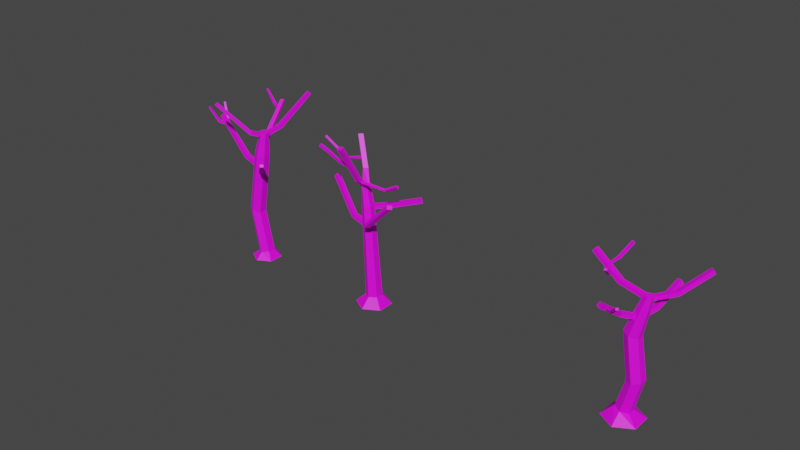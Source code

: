# Source: tree_set.blend  (saved by Blender 3.4.6; exported with 4.5.12 LTS)
import bpy
from mathutils import Matrix  # noqa: F401  (used for matrix-valued properties, if any)

bpy.ops.wm.read_factory_settings(use_empty=True)
scene = bpy.context.scene
scene.name = 'Scene'

# ---- collections
col_collection = bpy.data.collections.new('Collection'); scene.collection.children.link(col_collection)

# ---- images (referenced by path relative to the original .blend; pixels are not part of the script)
import os
ASSET_DIR = os.environ.get("B2B_ASSET_DIR", "")  # directory of the original .blend (textures are referenced by path, not embedded)
HERE = os.path.dirname(os.path.abspath(__file__))  # packed textures are extracted next to this script under _unpacked/

def load_image(name, relpath, width, height, colorspace="sRGB"):
    """Load a texture the original file referenced (path relative to the .blend, or extracted next to this script)."""
    p = next((c for c in (os.path.join(HERE, relpath), os.path.join(ASSET_DIR, relpath)) if relpath and os.path.exists(c)), "")
    if p:
        img = bpy.data.images.load(p, check_existing=True)
        img.name = name
    else:  # same state as the original file: an image datablock whose file is absent (Cycles renders it pink)
        img = bpy.data.images.new(name, width, height)
        img.source = "FILE"
        img.filepath = "//" + (relpath or name)
    img.colorspace_settings.name = colorspace
    return img
img_dead_trees_png = load_image('dead_trees.png', 'Textures/the grey downfall/dead_trees.png', 1024, 1024, 'sRGB')

# ---- materials (node trees are filled in below, after node groups)
mat_dead_trees = bpy.data.materials.new('dead_trees')
mat_dead_trees.use_transparent_shadow = False

# ---- material node trees
mat_dead_trees.use_nodes = True; mat_dead_trees.node_tree.nodes.clear()
_N = mat_dead_trees.node_tree.nodes; _L = mat_dead_trees.node_tree.links
n0 = _N.new('ShaderNodeBsdfPrincipled'); n0.name = 'Principled BSDF'; n0.location = (10, 300)
n0.distribution = 'GGX'
n0.subsurface_method = 'RANDOM_WALK_SKIN'
n0.inputs[3].default_value = 1.45
n0.inputs[27].default_value = (0.0, 0.0, 0.0, 1.0)
n0.inputs[28].default_value = 1.0
n1 = _N.new('ShaderNodeOutputMaterial'); n1.name = 'Material Output'; n1.location = (300, 300)
n2 = _N.new('ShaderNodeTexImage'); n2.name = 'Image Texture'; n2.location = (-280, 280)
n2.image = img_dead_trees_png
_L.new(n0.outputs[0], n1.inputs[0])
_L.new(n2.outputs[0], n0.inputs[0])
n1.is_active_output = True

# ---- world
world_world = bpy.data.worlds.new('World'); scene.world = world_world
world_world.use_nodes = True; world_world.node_tree.nodes.clear()
_N = world_world.node_tree.nodes; _L = world_world.node_tree.links
n0 = _N.new('ShaderNodeOutputWorld'); n0.name = 'World Output'; n0.location = (300, 300)
n1 = _N.new('ShaderNodeBackground'); n1.name = 'Background'; n1.location = (10, 300)
n1.inputs[0].default_value = (0.05088, 0.05088, 0.05088, 1.0)
_L.new(n1.outputs[0], n0.inputs[0])
n0.is_active_output = True
world_world.color = (0.05088, 0.05088, 0.05088)
world_world.use_sun_shadow = False
world_world.sun_shadow_jitter_overblur = 0.0

# ---- meshes
me_cube_001 = bpy.data.meshes.new('Cube.001')
me_cube_001.from_pydata([(-1.097, -1.0, -0.9147), (-0.9028, -1.0, 0.9147), (-1.097, 1.0, -0.9147), (-0.9028, 1.0, 0.9147), (1.0, -1.0, -1.0), (1.0, -1.0, 1.0), (1.0, 1.0, -1.0), (1.0, 1.0, 1.0), (-5.871, 3.489, 7.855), (-5.677, 3.489, 9.684), (-5.871, 5.489, 7.855), (-5.677, 5.489, 9.684), (0.9497, 1.216, 8.941), (0.7759, 1.169, 10.81), (0.5618, 2.641, 8.37), (0.3879, 2.594, 10.23), (2.296, 6.12, 11.32), (2.072, 5.878, 13.06), (1.895, 7.492, 10.71), (1.671, 7.25, 12.45), (5.185, 11.29, 20.3), (4.961, 11.05, 22.04), (4.784, 12.66, 19.69), (4.56, 12.42, 21.44), (1.057, -1.468, 4.077), (0.8991, -1.485, 5.966), (1.521, -0.378, 4.76), (1.363, -0.3947, 6.649), (2.181, -7.757, 6.014), (1.872, -6.794, 6.998), (2.618, -6.502, 6.564), (2.309, -5.539, 7.548), (4.925, -11.81, 28.36), (4.616, -10.84, 29.34), (5.362, -10.55, 28.91), (5.053, -9.588, 29.89), (-2.485, 4.194, 21.68), (-2.36, 3.334, 23.31), (-2.098, 5.613, 22.29), (-1.973, 4.754, 23.91), (-0.7598, -0.4814, 16.72), (-0.7571, -1.555, 18.56), (-0.2656, 0.7952, 17.15), (-0.2246, 0.6283, 19.0), (-0.4932, -5.641, 24.82), (-0.683, -4.278, 25.6), (-1.005, -6.051, 23.74), (-1.195, -4.688, 24.52), (-0.1092, 0.09174, 18.08), (-0.2306, 0.9065, 19.33), (-0.8045, -0.04492, 17.19), (-0.8088, 0.6744, 18.48), (-5.202, 8.016, 32.74), (-5.077, 7.157, 34.36), (-4.815, 9.435, 33.34), (-4.69, 8.576, 34.96), (-2.097, -15.46, 43.49), (-2.286, -14.1, 44.27), (-2.609, -15.87, 42.41), (-2.798, -14.51, 43.19), (-0.7463, -4.824, 23.42), (-0.8246, -4.186, 24.3), (-0.6701, -3.885, 22.53), (-0.7483, -3.247, 23.41), (0.3999, -4.798, 25.15), (0.3216, -4.16, 26.04), (0.4761, -3.858, 24.26), (0.3978, -3.22, 25.14), (2.746, -4.743, 28.7), (2.576, -4.105, 29.32), (2.916, -3.804, 28.07), (2.746, -3.166, 28.68), (3.957, -4.703, 34.43), (3.786, -4.065, 35.05), (4.127, -3.764, 33.8), (3.957, -3.126, 34.41), (-2.984, 5.544, 25.9), (-3.286, 5.498, 26.95), (-3.181, 5.287, 25.7), (-3.158, 5.489, 26.8), (-5.052, 4.89, 21.39), (-5.024, 4.442, 22.04), (-5.077, 4.231, 20.73), (-5.05, 3.784, 21.38), (-6.32, 4.862, 22.29), (-6.293, 4.414, 22.94), (-6.346, 4.203, 21.63), (-6.318, 3.756, 22.28), (-8.715, 4.809, 23.98), (-8.688, 4.362, 24.63), (-8.741, 4.15, 23.32), (-8.713, 3.703, 23.97), (-6.406, -9.288, 30.68), (-6.353, -9.309, 31.71), (-6.478, -8.257, 30.77), (-6.424, -8.277, 31.81), (-5.365, -8.395, 29.8), (-5.372, -8.465, 30.86), (-5.437, -7.363, 29.89), (-5.444, -7.433, 30.95), (-3.118, -9.219, 30.01), (-3.203, -9.347, 31.0), (-3.19, -8.187, 30.1), (-3.275, -8.316, 31.09), (-1.535, -10.22, 32.15), (-1.62, -10.35, 33.14), (-1.607, -9.191, 32.24), (-1.692, -9.319, 33.23), (5.256, 7.357, -37.61), (4.891, 3.409, -33.35), (7.017, 3.679, -35.01), (5.688, 1.711, -31.93), (7.017, -3.679, -35.01), (5.69, -1.698, -31.93), (5.256, -7.357, -37.61), (4.894, -3.409, -33.34), (3.495, -3.679, -40.21), (4.097, -1.711, -34.76), (3.495, 3.679, -40.21), (4.096, 1.698, -34.77), (-0.7822, 2.101, 20.66), (-0.2604, 1.069, 19.8), (-0.2596, -0.9793, 19.8), (-0.7204, -2.399, 19.97), (-1.136, -0.9413, 19.38), (-1.001, 1.061, 18.0), (0.9825, -1.228, 11.41), (0.3925, -2.497, 10.36), (-0.2001, 1.292, 9.299), (0.3899, 2.561, 10.35), (-0.1988, -1.238, 9.304), (0.9812, 1.302, 11.4)], [], [(1, 3, 11, 9), (2, 3, 7, 6), (6, 7, 5, 4), (4, 5, 1, 0), (2, 6, 4, 0), (7, 3, 1, 5), (8, 9, 11, 10), (2, 0, 8, 10), (3, 2, 10, 11), (0, 1, 9, 8), (12, 13, 15, 14), (14, 15, 19, 18), (19, 17, 21, 23), (16, 17, 13, 12), (14, 18, 16, 12), (19, 15, 13, 17), (22, 23, 21, 20), (18, 19, 23, 22), (17, 16, 20, 21), (16, 18, 22, 20), (24, 25, 27, 26), (26, 27, 31, 30), (31, 29, 33, 35), (28, 29, 25, 24), (26, 30, 28, 24), (31, 27, 25, 29), (34, 35, 33, 32), (30, 31, 35, 34), (29, 28, 32, 33), (28, 30, 34, 32), (37, 39, 55, 53), (38, 39, 43, 42), (42, 43, 41, 40), (40, 41, 37, 36), (38, 42, 40, 36), (43, 39, 37, 41), (47, 46, 58, 59), (46, 47, 51, 50), (50, 51, 49, 48), (48, 49, 45, 44), (46, 50, 48, 44), (51, 47, 45, 49), (52, 53, 55, 54), (38, 36, 52, 54), (39, 38, 54, 55), (36, 37, 53, 52), (56, 57, 59, 58), (44, 45, 57, 56), (45, 47, 59, 57), (46, 44, 56, 58), (60, 61, 63, 62), (62, 63, 67, 66), (67, 65, 69, 71), (64, 65, 61, 60), (62, 66, 64, 60), (67, 63, 61, 65), (71, 69, 73, 75), (66, 67, 71, 70), (65, 64, 68, 69), (64, 66, 70, 68), (74, 75, 73, 72), (70, 71, 75, 74), (69, 68, 72, 73), (68, 70, 74, 72), (79, 77, 81, 83), (83, 81, 85, 87), (78, 79, 83, 82), (77, 76, 80, 81), (76, 78, 82, 80), (86, 87, 91, 90), (82, 83, 87, 86), (81, 80, 84, 85), (80, 82, 86, 84), (90, 91, 89, 88), (85, 84, 88, 89), (84, 86, 90, 88), (87, 85, 89, 91), (92, 93, 95, 94), (94, 95, 99, 98), (99, 97, 101, 103), (96, 97, 93, 92), (94, 98, 96, 92), (99, 95, 93, 97), (102, 103, 107, 106), (98, 99, 103, 102), (97, 96, 100, 101), (96, 98, 102, 100), (106, 107, 105, 104), (101, 100, 104, 105), (100, 102, 106, 104), (103, 101, 105, 107), (108, 109, 111, 110), (110, 111, 113, 112), (112, 113, 115, 114), (114, 115, 117, 116), (127, 126, 122, 123), (116, 117, 119, 118), (118, 119, 109, 108), (108, 110, 112, 114, 116, 118), (121, 120, 125, 124, 123, 122), (129, 128, 125, 120), (130, 127, 123, 124), (126, 131, 121, 122), (128, 130, 124, 125), (131, 129, 120, 121), (111, 109, 129, 131), (119, 117, 130, 128), (113, 111, 131, 126), (117, 115, 127, 130), (109, 119, 128, 129), (115, 113, 126, 127)])
_uv = me_cube_001.uv_layers.new(name='UVMap')
_uv.uv.foreach_set('vector', [0.7219, 0.1281, 0.9352, 0.172, 1.4, 1.0, 1.753, 0.9175, 0.08346, 0.08346, 0.1667, 0.08346, 0.1667, 0.1667, 0.08346, 0.1667, 0.08346, 0.1667, 0.1667, 0.1667, 0.1667, 0.2499, 0.08346, 0.2499, 0.08346, 0.2499, 0.1667, 0.2499, 0.1667, 0.3331, 0.08346, 0.3331, 0.0002552, 0.1667, 0.08346, 0.1667, 0.08346, 0.2499, 0.0002552, 0.2499, 0.1667, 0.1667, 0.2499, 0.1667, 0.2499, 0.2499, 0.1667, 0.2499, 1.54, 0.8367, 1.753, 0.9175, 1.4, 1.0, -0.4263, 0.8985, -0.6198, 0.01071, 1.753, 3.568e-05, 1.54, 0.8367, -0.4263, 0.8985, 0.9352, 0.172, -0.6198, 0.01071, -0.4263, 0.8985, 1.4, 1.0, 1.753, 3.568e-05, 0.7219, 0.1281, 1.753, 0.9175, 1.54, 0.8367, 0.3336, 0.0002552, 0.4168, 0.0002552, 0.4168, 0.08346, 0.3336, 0.08346, 0.3336, 0.08346, 0.4168, 0.08346, 0.4168, 0.1667, 0.3336, 0.1667, 0.4572, 0.8499, 0.5364, 0.8399, 0.579, 3.141e-05, 0.3161, 0.04164, 0.3336, 0.2499, 0.4168, 0.2499, 0.4168, 0.3331, 0.3336, 0.3331, 0.2504, 0.1667, 0.3336, 0.1667, 0.3336, 0.2499, 0.2504, 0.2499, 0.4168, 0.1667, 0.5, 0.1667, 0.5, 0.2499, 0.4168, 0.2499, 0.2779, 0.1187, 0.3161, 0.04164, 0.579, 3.141e-05, 0.7402, 0.09758, 0.3426, 1.0, 0.4572, 0.8499, 0.3161, 0.04164, 0.2779, 0.1187, 0.5364, 0.8399, 0.7402, 0.9606, 0.7402, 0.09758, 0.579, 3.141e-05, 0.7402, 0.9606, 0.3426, 1.0, 0.2779, 0.1187, 0.7402, 0.09758, 0.08346, 0.3336, 0.1667, 0.3336, 0.1667, 0.4168, 0.08346, 0.4168, 0.08346, 0.4168, 0.1667, 0.4168, 0.1667, 0.5, 0.08346, 0.5, 0.8595, 0.9418, 0.6499, 0.9597, 0.9627, 0.02584, 0.6193, 1.692e-05, 0.08346, 0.5832, 0.1667, 0.5832, 0.1667, 0.6664, 0.08346, 0.6664, 0.0002552, 0.5, 0.08346, 0.5, 0.08346, 0.5832, 0.0002552, 0.5832, 0.1667, 0.5, 0.2499, 0.5, 0.2499, 0.5832, 0.1667, 0.5832, -0.1228, 0.03171, 0.6193, 1.692e-05, 0.9627, 0.02584, 0.9256, 0.0525, 0.3146, 0.976, 0.8595, 0.9418, 0.6193, 1.692e-05, -0.1228, 0.03171, 0.6499, 0.9597, 0.9627, 1.0, 0.9256, 0.0525, 0.9627, 0.02584, 0.9627, 1.0, 0.3146, 0.976, -0.1228, 0.03171, 0.9256, 0.0525, 0.8819, 0.1195, 0.5126, 0.1931, 0.3702, 1.0, 0.8819, 0.9407, 0.3336, 0.4168, 0.4168, 0.4168, 0.4168, 0.5, 0.3336, 0.5, 0.3336, 0.5, 0.4168, 0.5, 0.4168, 0.5832, 0.3336, 0.5832, 0.3336, 0.5832, 0.4168, 0.5832, 0.4168, 0.6664, 0.3336, 0.6664, 0.2504, 0.5, 0.3336, 0.5, 0.3336, 0.5832, 0.2504, 0.5832, 0.4168, 0.5, 0.5, 0.5, 0.5, 0.5832, 0.4168, 0.5832, 1.341, 0.9856, -0.05932, 1.0, -0.2972, 0.04124, 1.341, 0.02875, 0.5837, 0.08346, 0.6669, 0.08346, 0.6669, 0.1667, 0.5837, 0.1667, 0.5837, 0.1667, 0.6669, 0.1667, 0.6669, 0.2499, 0.5837, 0.2499, 0.5837, 0.2499, 0.6669, 0.2499, 0.6669, 0.3331, 0.5837, 0.3331, 0.5005, 0.1667, 0.5837, 0.1667, 0.5837, 0.2499, 0.5005, 0.2499, 0.6669, 0.1667, 0.7501, 0.1667, 0.7501, 0.2499, 0.6669, 0.2499, 0.4684, 0.8747, 0.8819, 0.9407, 0.3702, 1.0, 0.07026, 0.9208, 0.4048, 0.09958, 0.6042, 3.137e-05, 0.4684, 0.8747, 0.07026, 0.9208, 0.5126, 0.1931, 0.4048, 0.09958, 0.07026, 0.9208, 0.3702, 1.0, 0.6042, 3.137e-05, 0.8819, 0.1195, 0.8819, 0.9407, 0.4684, 0.8747, 0.3923, 0.01829, 0.2613, 2.196e-05, 1.341, 0.02875, -0.2972, 0.04124, 1.021, 0.9557, 0.1053, 0.9489, 0.2613, 2.196e-05, 0.3923, 0.01829, 0.1053, 0.9489, 1.341, 0.9856, 1.341, 0.02875, 0.2613, 2.196e-05, -0.05932, 1.0, 1.021, 0.9557, 0.3923, 0.01829, -0.2972, 0.04124, 0.5837, 0.3336, 0.6669, 0.3336, 0.6669, 0.4168, 0.5837, 0.4168, 0.5837, 0.4168, 0.6669, 0.4168, 0.6669, 0.5, 0.5837, 0.5, 0.8634, 0.5892, 0.1177, 0.6083, 0.4659, 0.5704, 0.6355, 0.5689, 0.5837, 0.5832, 0.6669, 0.5832, 0.6669, 0.6664, 0.5837, 0.6664, 0.5005, 0.5, 0.5837, 0.5, 0.5837, 0.5832, 0.5005, 0.5832, 0.6669, 0.5, 0.7501, 0.5, 0.7501, 0.5832, 0.6669, 0.5832, 0.2572, 0.8634, 0.1888, 0.7689, 0.2856, 3.307e-05, 0.14, 0.08492, 1.004, 0.3961, 0.8634, 0.5892, 0.6355, 0.5689, 0.5261, 0.4766, 0.1177, 0.6083, 0.08661, 0.3699, 0.3789, 0.5443, 0.4659, 0.5704, 0.08661, 0.3699, 1.004, 0.3961, 0.5261, 0.4766, 0.3789, 0.5443, 0.257, 0.1352, 0.14, 0.08492, 0.2856, 3.307e-05, 0.8786, 0.07115, 0.1781, 1.0, 0.2572, 0.8634, 0.14, 0.08492, 0.257, 0.1352, 0.1888, 0.7689, 0.8786, 0.8649, 0.8786, 0.07115, 0.2856, 3.307e-05, 0.8786, 0.8649, 0.1781, 1.0, 0.257, 0.1352, 0.8786, 0.07115, 0.7536, 0.4802, 0.7553, 0.4818, 0.755, 0.4524, 0.7553, 0.4503, 0.9879, 0.02178, 0.9999, 0.4235, 0.6481, 0.2247, 0.68, 0.1446, 0.7528, 0.4744, 0.7536, 0.4802, 0.7553, 0.4503, 0.7544, 0.4486, 0.7553, 0.4818, 0.7501, 0.4762, 0.7534, 0.4509, 0.755, 0.4524, 0.7501, 0.4762, 0.7528, 0.4744, 0.7544, 0.4486, 0.7534, 0.4509, 0.1684, 0.9999, -0.003354, 0.7671, 0.5299, 0.1437, 0.5515, 0.2199, 0.05212, 6.508e-05, 0.9879, 0.02178, 0.68, 0.1446, 0.3958, 0.1715, 0.9999, 0.4235, 6.518e-05, 0.4235, 0.3885, 0.2324, 0.6481, 0.2247, 6.518e-05, 0.4235, 0.05212, 6.508e-05, 0.3958, 0.1715, 0.3885, 0.2324, 0.5515, 0.2199, 0.5299, 0.1437, 0.7048, 5.226e-05, 0.9234, 0.1337, 0.3359, 0.6433, 0.9234, 0.7771, 0.9234, 0.1337, 0.7048, 5.226e-05, 0.9234, 0.7771, 0.1684, 0.9999, 0.5515, 0.2199, 0.9234, 0.1337, -0.003354, 0.7671, 0.3359, 0.6433, 0.7048, 5.226e-05, 0.5299, 0.1437, 0.5, 0.9999, 0.25, 0.9999, 0.25, 0.75, 0.5, 0.75, 0.5, 0.75, 0.25, 0.75, 0.25, 0.5, 0.5, 0.5, 0.25, 0.5, 0.25, 0.25, 0.25, 0.25, 0.25, 0.5, 0.5, 0.25, 0.25, 0.25, 0.25, 9.918e-05, 0.5, 9.918e-05, 0.75, 0.5, 0.5, 0.5, 0.5, 0.25, 0.75, 0.25, 0.25, 0.5, 9.929e-05, 0.5, 9.933e-05, 0.25, 0.25, 0.25, 0.5, 0.5, 0.25, 0.5, 0.25, 0.5, 0.5, 0.5, 0.5, 0.5, 0.25, 0.5, 0.25, 0.5, 0.5, 0.5, 0.25, 0.25, 0.5, 0.25, 0.5, 0.25, 0.25, 0.25, 0.5, 0.25, 0.5, 0.5, 0.5, 0.5, 0.5, 0.25, 0.5, 0.5, 0.25, 0.5, 0.25, 0.25, 0.5, 0.25, 0.25, 0.25, 0.5, 0.25, 0.5, 0.25, 0.25, 0.25, 0.5, 0.25, 0.5, 0.5, 0.5, 0.5, 0.5, 0.25, 0.25, 0.5, 0.25, 0.25, 0.25, 0.25, 0.25, 0.5, 0.2504, 0.6669, 0.7146, 0.6669, 0.7146, 0.6868, 0.2504, 0.6868, 0.2504, 0.6868, 0.7146, 0.6868, 0.7146, 0.7067, 0.2504, 0.7067, 0.2504, 0.7067, 0.7146, 0.7067, 0.7146, 0.7266, 0.2504, 0.7266, 0.2504, 0.7266, 0.7146, 0.7266, 0.7146, 0.7465, 0.2504, 0.7465, 0.5018, 0.09656, 0.6461, 0.08339, 0.5016, 0.02568, 0.4921, 0.02492, 0.2504, 0.7465, 0.7146, 0.7465, 0.7146, 0.7663, 0.2504, 0.7663, 0.2504, 0.7663, 0.7146, 0.7663, 0.7146, 0.7862, 0.2504, 0.7862, 0.7843, 0.8267, 0.8535, 0.7867, 0.8535, 0.7069, 0.7843, 0.6669, 0.7151, 0.7069, 0.7151, 0.7867, 0.4663, 0.01974, 0.5299, 2.521e-05, 0.6039, 0.03063, 0.4754, 0.02646, 0.4921, 0.02492, 0.5016, 0.02568, 0.6022, 0.09791, 0.6994, 0.1112, 0.6039, 0.03063, 0.5299, 2.521e-05, 0.3862, 0.1105, 0.5018, 0.09656, 0.4921, 0.02492, 0.4754, 0.02646, 0.6461, 0.08339, 0.4356, 0.0838, 0.4663, 0.01974, 0.5016, 0.02568, 0.6994, 0.1112, 0.3862, 0.1105, 0.4754, 0.02646, 0.6039, 0.03063, 0.4356, 0.0838, 0.6022, 0.09791, 0.5299, 2.521e-05, 0.4663, 0.01974, 0.2207, 0.9304, 0.5086, 0.9638, 0.6022, 0.09791, 0.4356, 0.0838, 0.6994, 1.0, 0.1104, 0.9897, 0.3862, 0.1105, 0.6994, 0.1112, 0.6394, 0.9287, 0.2207, 0.9304, 0.4356, 0.0838, 0.6461, 0.08339, 0.1104, 0.9897, 0.3361, 0.9577, 0.5018, 0.09656, 0.3862, 0.1105, 0.5086, 0.9638, 0.6994, 1.0, 0.6994, 0.1112, 0.6022, 0.09791, 0.3361, 0.9577, 0.6394, 0.9287, 0.6461, 0.08339, 0.5018, 0.09656])
me_cube_001.materials.append(mat_dead_trees)
me_cube_001.update()
me_cube_007 = bpy.data.meshes.new('Cube.007')
me_cube_007.from_pydata([(0.6262, 7.794, 31.85), (0.3986, 6.66, 32.94), (1.143, 7.083, 32.61), (0.9153, 5.948, 33.71), (0.2062, 1.477, 28.0), (0.000758, 0.9651, 29.7), (0.7229, 0.7657, 28.76), (0.5175, 0.2534, 30.46), (1.398, 17.84, 50.7), (1.215, 16.93, 51.58), (1.813, 17.27, 51.31), (1.63, 16.35, 52.19), (-0.2183, -6.406, 30.12), (-0.207, -5.271, 31.56), (-0.735, -5.694, 29.36), (-0.7237, -4.56, 30.8), (0.6918, -0.08889, 28.23), (0.5942, 0.4234, 30.08), (0.1751, 0.6229, 27.47), (0.07747, 1.135, 29.32), (-3.674, -16.45, 42.74), (-3.665, -15.54, 43.9), (-4.089, -15.88, 42.12), (-4.08, -14.97, 43.28), (5.245, 6.355, -37.48), (4.98, 3.409, -34.37), (6.766, 3.177, -35.24), (5.719, 1.705, -32.5), (6.766, -3.177, -35.24), (5.719, -1.705, -32.5), (5.245, -6.355, -37.48), (4.98, -3.409, -34.37), (3.724, -3.177, -39.72), (4.24, -1.705, -36.24), (3.724, 3.177, -39.72), (4.24, 1.705, -36.24), (2.071, 3.409, -14.52), (2.918, 1.705, -13.76), (2.918, -1.705, -13.76), (2.071, -3.409, -14.52), (1.225, -1.705, -15.28), (1.225, 1.705, -15.28), (0.729, 3.136, 17.95), (1.517, 1.568, 18.44), (1.517, -1.568, 18.44), (0.729, -3.136, 17.95), (-0.05868, -1.568, 17.45), (-0.05868, 1.568, 17.45), (0.2679, 1.914, 30.57), (0.7487, 0.9572, 30.87), (0.7487, -0.9572, 30.87), (0.2679, -1.914, 30.57), (-0.2129, -0.9572, 30.26), (-0.2129, 0.9572, 30.26), (-1.615, -1.0, 9.301), (-1.387, -1.0, 11.06), (-1.615, 1.0, 9.301), (-1.387, 1.0, 11.06), (0.4992, -1.0, 9.183), (0.4992, -1.0, 11.18), (0.4992, 1.0, 9.183), (0.4992, 1.0, 11.18), (-6.867, -0.8033, 21.24), (-6.684, -0.8033, 22.65), (-6.867, 0.8033, 21.24), (-6.684, 0.8033, 22.65), (1.265, -1.914, 9.375), (1.029, -1.645, 11.09), (1.643, -0.456, 9.932), (1.408, -0.1864, 11.65), (2.469, -6.634, 13.46), (2.166, -5.989, 14.8), (2.854, -5.171, 13.91), (2.551, -4.526, 15.26), (4.361, -14.86, 27.13), (4.148, -14.41, 28.08), (4.631, -13.83, 27.45), (4.419, -13.38, 28.4), (-0.7992, 5.407, 20.05), (-0.7785, 4.286, 21.51), (-0.2886, 6.174, 20.81), (-0.268, 5.053, 22.26), (0.163, -0.8353, 18.24), (0.06966, -1.341, 20.1), (0.6736, -0.0677, 18.99), (0.5802, -0.5739, 20.85), (-2.514, 17.96, 35.24), (-2.497, 17.06, 36.41), (-2.104, 18.57, 35.84), (-2.087, 17.67, 37.01), (-1.923, 15.49, 32.28), (-1.952, 15.41, 33.34), (-2.03, 14.49, 32.12), (-2.059, 14.41, 33.18), (-2.964, 16.83, 31.98), (-2.918, 16.63, 33.01), (-3.065, 15.83, 31.77), (-3.019, 15.63, 32.8), (-5.211, 18.95, 34.5), (-5.179, 18.81, 35.22), (-5.282, 18.24, 34.35), (-5.25, 18.1, 35.08), (-5.485, 0.461, 18.97), (-5.524, 0.3264, 20.02), (-5.674, -0.3639, 18.69), (-5.712, -0.4985, 19.74), (-6.359, 2.819, 18.92), (-6.337, 2.494, 19.91), (-6.542, 1.992, 18.59), (-6.52, 1.667, 19.58), (-7.778, 4.115, 25.24), (-7.762, 3.887, 25.94), (-7.906, 3.534, 25.01), (-7.89, 3.306, 25.71), (-5.741, 0.5723, 18.6), (-5.776, 0.6893, 19.65), (-5.576, -0.3191, 18.84), (-5.612, -0.2022, 19.89), (-6.683, -1.455, 18.44), (-6.642, -1.219, 19.46), (-6.513, -2.343, 18.63), (-6.472, -2.107, 19.65), (-8.154, -3.883, 24.74), (-8.125, -3.717, 25.45), (-8.035, -4.507, 24.87), (-8.006, -4.341, 25.59)], [], [(1, 3, 11, 9), (2, 3, 7, 6), (6, 7, 5, 4), (4, 5, 1, 0), (2, 6, 4, 0), (7, 3, 1, 5), (8, 9, 11, 10), (2, 0, 8, 10), (3, 2, 10, 11), (0, 1, 9, 8), (13, 15, 23, 21), (14, 15, 19, 18), (18, 19, 17, 16), (16, 17, 13, 12), (14, 18, 16, 12), (19, 15, 13, 17), (20, 21, 23, 22), (14, 12, 20, 22), (15, 14, 22, 23), (12, 13, 21, 20), (24, 25, 27, 26), (26, 27, 29, 28), (28, 29, 31, 30), (30, 31, 33, 32), (29, 27, 37, 38), (32, 33, 35, 34), (34, 35, 25, 24), (24, 26, 28, 30, 32, 34), (36, 41, 47, 42), (35, 33, 40, 41), (27, 25, 36, 37), (31, 29, 38, 39), (25, 35, 41, 36), (33, 31, 39, 40), (47, 46, 52, 53), (40, 39, 45, 46), (38, 37, 43, 44), (41, 40, 46, 47), (39, 38, 44, 45), (37, 36, 42, 43), (49, 48, 53, 52, 51, 50), (45, 44, 50, 51), (43, 42, 48, 49), (42, 47, 53, 48), (46, 45, 51, 52), (44, 43, 49, 50), (55, 57, 65, 63), (56, 57, 61, 60), (60, 61, 59, 58), (58, 59, 55, 54), (56, 60, 58, 54), (61, 57, 55, 59), (62, 63, 65, 64), (56, 54, 62, 64), (57, 56, 64, 65), (54, 55, 63, 62), (66, 67, 69, 68), (68, 69, 73, 72), (70, 72, 76, 74), (70, 71, 67, 66), (68, 72, 70, 66), (73, 69, 67, 71), (76, 77, 75, 74), (73, 71, 75, 77), (72, 73, 77, 76), (71, 70, 74, 75), (79, 81, 89, 87), (80, 81, 85, 84), (84, 85, 83, 82), (82, 83, 79, 78), (80, 84, 82, 78), (85, 81, 79, 83), (86, 87, 89, 88), (80, 78, 86, 88), (81, 80, 88, 89), (78, 79, 87, 86), (90, 91, 93, 92), (92, 93, 97, 96), (94, 96, 100, 98), (94, 95, 91, 90), (92, 96, 94, 90), (97, 93, 91, 95), (100, 101, 99, 98), (97, 95, 99, 101), (96, 97, 101, 100), (95, 94, 98, 99), (102, 103, 105, 104), (104, 105, 109, 108), (106, 108, 112, 110), (106, 107, 103, 102), (104, 108, 106, 102), (109, 105, 103, 107), (112, 113, 111, 110), (109, 107, 111, 113), (108, 109, 113, 112), (107, 106, 110, 111), (114, 115, 117, 116), (116, 117, 121, 120), (118, 120, 124, 122), (118, 119, 115, 114), (116, 120, 118, 114), (121, 117, 115, 119), (124, 125, 123, 122), (121, 119, 123, 125), (120, 121, 125, 124), (119, 118, 122, 123)])
_uv = me_cube_007.uv_layers.new(name='UVMap')
_uv.uv.foreach_set('vector', [0.7265, 0.02719, 0.331, 0.04509, 0.3808, 1.0, 0.7265, 0.9817, 0.375, 0.25, 0.625, 0.25, 0.625, 0.5, 0.375, 0.5, 0.375, 0.5, 0.625, 0.5, 0.625, 0.75, 0.375, 0.75, 0.375, 0.75, 0.625, 0.75, 0.625, 1.0, 0.375, 1.0, 0.125, 0.5, 0.375, 0.5, 0.375, 0.75, 0.125, 0.75, 0.625, 0.5, 0.875, 0.5, 0.875, 0.75, 0.625, 0.75, 0.3886, 0.9635, 0.7265, 0.9817, 0.3808, 1.0, 0.5282, 0.9771, 0.6451, 0.02465, 0.338, 1.735e-05, 0.3886, 0.9635, 0.5282, 0.9771, 0.331, 0.04509, 0.6451, 0.02465, 0.5282, 0.9771, 0.3808, 1.0, 0.338, 1.735e-05, 0.7265, 0.02719, 0.7265, 0.9817, 0.3886, 0.9635, 0.8009, 0.09114, 0.0818, 0.0352, 0.2779, 0.9667, 0.7381, 1.0, 0.375, 0.25, 0.625, 0.25, 0.625, 0.5, 0.375, 0.5, 0.375, 0.5, 0.625, 0.5, 0.625, 0.75, 0.375, 0.75, 0.375, 0.75, 0.625, 0.75, 0.625, 1.0, 0.375, 1.0, 0.125, 0.5, 0.375, 0.5, 0.375, 0.75, 0.125, 0.75, 0.625, 0.5, 0.875, 0.5, 0.875, 0.75, 0.625, 0.75, 0.6106, 0.9732, 0.7381, 1.0, 0.2779, 0.9667, 0.8361, 0.9459, 0.8361, 3.102e-05, 0.2231, 0.06608, 0.6106, 0.9732, 0.8361, 0.9459, 0.0818, 0.0352, 0.8361, 3.102e-05, 0.8361, 0.9459, 0.2779, 0.9667, 0.2231, 0.06608, 0.8009, 0.09114, 0.7381, 1.0, 0.6106, 0.9732, 1.0, 0.5, 1.0, 1.0, 0.8333, 1.0, 0.8333, 0.5, 0.8333, 0.5, 0.8333, 1.0, 0.6667, 1.0, 0.6667, 0.5, 0.6667, 0.5, 0.6667, 1.0, 0.5, 1.0, 0.5, 0.5, 0.5, 0.5, 0.5, 1.0, 0.3333, 1.0, 0.3333, 0.5, 0.5414, 0.9317, 0.4153, 0.9287, 0.2506, 0.7219, 0.6155, 0.7218, 0.3333, 0.5, 0.3333, 1.0, 0.1667, 1.0, 0.1667, 0.5, 0.1667, 0.5, 0.1667, 1.0, -8.941e-08, 1.0, -8.941e-08, 0.5, 0.75, 0.49, 0.9578, 0.37, 0.9578, 0.13, 0.75, 0.01, 0.5422, 0.13, 0.5422, 0.37, 0.3994, 0.7316, 0.5823, 0.741, 0.7614, 0.1618, 0.6105, 0.1556, 0.7654, 0.9837, 0.3376, 1.0, 0.2643, 0.7411, 0.5823, 0.741, 0.4153, 0.9287, 0.6541, 0.9533, 0.3994, 0.7316, 0.2506, 0.7219, 0.3569, 0.9631, 0.5414, 0.9317, 0.6155, 0.7218, 0.4571, 0.7315, 0.6541, 0.9533, 0.7654, 0.9837, 0.5823, 0.741, 0.3994, 0.7316, 0.3376, 1.0, 0.3569, 0.9631, 0.4571, 0.7315, 0.2643, 0.7411, 0.7614, 0.1618, 0.4393, 0.1618, 0.5711, 0.01019, 0.6666, 0.01504, 0.2643, 0.7411, 0.4571, 0.7315, 0.5955, 0.1555, 0.4393, 0.1618, 0.6155, 0.7218, 0.2506, 0.7219, 0.4455, 0.1486, 0.7654, 0.1483, 0.5823, 0.741, 0.2643, 0.7411, 0.4393, 0.1618, 0.7614, 0.1618, 0.4571, 0.7315, 0.6155, 0.7218, 0.7654, 0.1483, 0.5955, 0.1555, 0.2506, 0.7219, 0.3994, 0.7316, 0.6105, 0.1556, 0.4455, 0.1486, 0.6414, 0.01017, 0.6777, 0.01415, 0.6666, 0.01504, 0.5711, 0.01019, 0.5616, 0.006023, 0.6668, 1.526e-05, 0.5955, 0.1555, 0.7654, 0.1483, 0.6668, 1.526e-05, 0.5616, 0.006023, 0.4455, 0.1486, 0.6105, 0.1556, 0.6777, 0.01415, 0.6414, 0.01017, 0.6105, 0.1556, 0.7614, 0.1618, 0.6666, 0.01504, 0.6777, 0.01415, 0.4393, 0.1618, 0.5955, 0.1555, 0.5616, 0.006023, 0.5711, 0.01019, 0.7654, 0.1483, 0.4455, 0.1486, 0.6414, 0.01017, 0.6668, 1.526e-05, 0.67, 0.8538, 0.3575, 0.8636, 0.5224, 3.765e-05, 0.5139, 0.02149, 0.375, 0.25, 0.625, 0.25, 0.625, 0.5, 0.375, 0.5, 0.375, 0.5, 0.625, 0.5, 0.625, 0.75, 0.375, 0.75, 0.375, 0.75, 0.625, 0.75, 0.625, 1.0, 0.375, 1.0, 0.125, 0.5, 0.375, 0.5, 0.375, 0.75, 0.125, 0.75, 0.625, 0.5, 0.875, 0.5, 0.875, 0.75, 0.625, 0.75, 0.3441, 0.08171, 0.5139, 0.02149, 0.5224, 3.765e-05, 0.8132, 0.07446, 0.8132, 1.0, 0.151, 0.9706, 0.3441, 0.08171, 0.8132, 0.07446, 0.3575, 0.8636, 0.8132, 1.0, 0.8132, 0.07446, 0.5224, 3.765e-05, 0.151, 0.9706, 0.67, 0.8538, 0.5139, 0.02149, 0.3441, 0.08171, 0.375, 0.0, 0.625, 0.0, 0.625, 0.25, 0.375, 0.25, 0.375, 0.25, 0.625, 0.25, 0.625, 0.5, 0.375, 0.5, 0.3965, 0.002179, 0.7167, 1.85e-05, 0.7167, 0.9697, 0.3666, 0.9686, 0.375, 0.75, 0.625, 0.75, 0.625, 1.0, 0.375, 1.0, 0.125, 0.5, 0.375, 0.5, 0.375, 0.75, 0.125, 0.75, 0.625, 0.5, 0.875, 0.5, 0.875, 0.75, 0.625, 0.75, 0.7167, 0.9697, 0.6673, 1.0, 0.4731, 0.991, 0.3666, 0.9686, 0.5505, 0.0494, 0.624, 0.06507, 0.4731, 0.991, 0.6673, 1.0, 0.7167, 1.85e-05, 0.5505, 0.0494, 0.6673, 1.0, 0.7167, 0.9697, 0.624, 0.06507, 0.3965, 0.002179, 0.3666, 0.9686, 0.4731, 0.991, 0.2746, 0.9725, 0.7233, 0.9203, 0.673, 2.961e-05, 0.3877, 0.02971, 0.375, 0.25, 0.625, 0.25, 0.625, 0.5, 0.375, 0.5, 0.375, 0.5, 0.625, 0.5, 0.625, 0.75, 0.375, 0.75, 0.375, 0.75, 0.625, 0.75, 0.625, 1.0, 0.375, 1.0, 0.125, 0.5, 0.375, 0.5, 0.375, 0.75, 0.125, 0.75, 0.625, 0.5, 0.875, 0.5, 0.875, 0.75, 0.625, 0.75, 0.7435, 0.0465, 0.3877, 0.02971, 0.673, 2.961e-05, 0.5902, 0.02075, 0.3428, 0.941, 0.7435, 1.0, 0.7435, 0.0465, 0.5902, 0.02075, 0.7233, 0.9203, 0.3428, 0.941, 0.5902, 0.02075, 0.673, 2.961e-05, 0.7435, 1.0, 0.2746, 0.9725, 0.3877, 0.02971, 0.7435, 0.0465, 0.375, 0.0, 0.625, 0.0, 0.625, 0.25, 0.375, 0.25, 0.375, 0.25, 0.625, 0.25, 0.625, 0.5, 0.375, 0.5, 0.8858, 0.008561, 0.9999, 0.2849, 0.4649, 0.1138, 0.4714, 0.1129, 0.375, 0.75, 0.625, 0.75, 0.625, 1.0, 0.375, 1.0, 0.125, 0.5, 0.375, 0.5, 0.375, 0.75, 0.125, 0.75, 0.625, 0.5, 0.875, 0.5, 0.875, 0.75, 0.625, 0.75, 0.4649, 0.1138, 0.4668, 0.1117, 0.4694, 0.1121, 0.4714, 0.1129, 5.328e-05, 0.2849, 0.06954, 5.341e-05, 0.4694, 0.1121, 0.4668, 0.1117, 0.9999, 0.2849, 5.328e-05, 0.2849, 0.4668, 0.1117, 0.4649, 0.1138, 0.06954, 5.341e-05, 0.8858, 0.008561, 0.4714, 0.1129, 0.4694, 0.1121, 0.375, 0.0, 0.625, 0.0, 0.625, 0.25, 0.375, 0.25, 0.375, 0.25, 0.625, 0.25, 0.625, 0.5, 0.375, 0.5, 0.3964, 0.08003, 0.7303, 2.825e-05, 0.654, 0.8941, 0.3552, 0.9279, 0.375, 0.75, 0.625, 0.75, 0.625, 1.0, 0.375, 1.0, 0.125, 0.5, 0.375, 0.5, 0.375, 0.75, 0.125, 0.75, 0.625, 0.5, 0.875, 0.5, 0.875, 0.75, 0.625, 0.75, 0.654, 0.8941, 0.7303, 0.9563, 0.5657, 1.0, 0.3552, 0.9279, 0.6336, 0.1351, 0.6712, 0.1999, 0.5657, 1.0, 0.7303, 0.9563, 0.7303, 2.825e-05, 0.6336, 0.1351, 0.7303, 0.9563, 0.654, 0.8941, 0.6712, 0.1999, 0.3964, 0.08003, 0.3552, 0.9279, 0.5657, 1.0, 0.375, 0.0, 0.625, 0.0, 0.625, 0.25, 0.375, 0.25, 0.375, 0.25, 0.625, 0.25, 0.625, 0.5, 0.375, 0.5, 0.7508, 1.0, 0.3574, 0.9225, 0.3178, 0.06942, 0.6594, 0.1008, 0.375, 0.75, 0.625, 0.75, 0.625, 1.0, 0.375, 1.0, 0.125, 0.5, 0.375, 0.5, 0.375, 0.75, 0.125, 0.75, 0.625, 0.5, 0.875, 0.5, 0.875, 0.75, 0.625, 0.75, 0.3178, 0.06942, 0.558, 2.705e-05, 0.7508, 0.04176, 0.6594, 0.1008, 0.6788, 0.808, 0.6532, 0.8698, 0.7508, 0.04176, 0.558, 2.705e-05, 0.3574, 0.9225, 0.6788, 0.808, 0.558, 2.705e-05, 0.3178, 0.06942, 0.6532, 0.8698, 0.7508, 1.0, 0.6594, 0.1008, 0.7508, 0.04176])
me_cube_007.materials.append(mat_dead_trees)
me_cube_007.update()
me_cylinder_001 = bpy.data.meshes.new('Cylinder.001')
me_cylinder_001.from_pydata([(0.0, 2.39, -1.0), (-3.206e-08, 1.0, 0.07428), (2.07, 1.195, -1.0), (0.8412, 0.5, -0.1316), (2.07, -1.195, -1.0), (0.8412, -0.5, -0.1316), (0.0, -2.39, -1.0), (3.206e-08, -1.0, 0.07428), (-2.07, -1.195, -1.0), (-0.8412, -0.5, 0.2802), (-2.07, 1.195, -1.0), (-0.8412, 0.5, 0.2802), (0.9088, 1.0, 3.787), (1.763, 0.5, 3.931), (1.763, -0.5, 3.931), (0.9088, -1.0, 3.787), (0.05479, -0.5, 3.644), (0.05479, 0.5, 3.644), (0.03504, 1.0, 8.984), (0.8714, 0.5, 8.759), (0.8714, -0.5, 8.759), (0.03504, -1.0, 8.984), (-0.8013, -0.5, 9.208), (-0.8013, 0.5, 9.208), (1.295, 0.4916, 13.67), (1.706, 0.2458, 13.56), (1.706, -0.2458, 13.56), (1.295, -0.4916, 13.67), (0.8838, -0.2458, 13.78), (0.8838, 0.2458, 13.78), (0.2912, 0.358, 12.33), (0.8901, 0.7161, 12.17), (0.8901, -0.7161, 12.17), (0.2912, -0.358, 12.33), (1.489, 0.358, 12.01), (1.489, -0.358, 12.01), (0.6239, 0.02429, 10.64), (0.4827, -0.08909, 11.09), (0.1431, 0.3532, 10.57), (0.001878, 0.2398, 11.02), (1.643, 1.688, 11.39), (1.461, 1.479, 11.79), (1.132, 1.96, 11.3), (0.9501, 1.752, 11.7), (2.486, 4.73, 13.36), (2.304, 4.521, 13.75), (1.975, 5.003, 13.27), (1.793, 4.794, 13.66), (-0.5544, -2.075, 11.55), (-0.3759, -1.829, 11.92), (-1.029, -1.731, 11.55), (-0.851, -1.485, 11.92), (0.5936, -0.4908, 10.84), (0.6879, -0.3606, 11.29), (0.1185, -0.1467, 10.84), (0.2129, -0.01645, 11.29), (-0.8453, -5.705, 14.09), (-0.6668, -5.459, 14.46), (-1.32, -5.361, 14.09), (-1.142, -5.115, 14.46), (-1.955, -0.2933, 13.91), (-1.651, -0.2933, 14.29), (-1.955, 0.2933, 13.91), (-1.651, 0.2933, 14.29), (0.934, -0.2811, 13.21), (1.088, -0.2811, 13.65), (0.934, 0.2811, 13.21), (1.088, 0.2811, 13.65), (-5.065, -0.2933, 16.45), (-4.761, -0.2933, 16.82), (-5.065, 0.2933, 16.45), (-4.761, 0.2933, 16.82), (3.245, 2.053, 13.72), (3.002, 1.871, 14.09), (3.596, 1.583, 13.72), (3.352, 1.401, 14.09), (0.9373, 0.3155, 13.02), (0.8138, 0.2234, 13.45), (1.273, -0.135, 13.02), (1.15, -0.2272, 13.45), (5.738, 3.913, 16.25), (5.494, 3.731, 16.63), (6.089, 3.442, 16.25), (5.845, 3.26, 16.63), (0.3008, -5.166, 13.73), (0.1889, -5.057, 13.92), (0.09067, -5.382, 13.73), (-0.02126, -5.273, 13.92), (-0.7665, -4.136, 13.37), (-0.8763, -4.196, 13.52), (-0.9678, -4.343, 13.37), (-1.025, -4.288, 13.59), (1.445, -6.28, 15.03), (1.333, -6.171, 15.22), (1.235, -6.496, 15.03), (1.123, -6.387, 15.22), (-2.246, -1.532, 15.25), (-2.289, -1.382, 15.44), (-2.535, -1.615, 15.25), (-2.578, -1.465, 15.44), (-2.661, -0.1078, 14.89), (-2.786, -0.1052, 15.04), (-2.939, -0.1875, 14.89), (-2.961, -0.1114, 15.12), (-1.805, -3.067, 16.56), (-1.848, -2.917, 16.75), (-2.095, -3.15, 16.56), (-2.138, -3.0, 16.75), (-3.054, 1.501, 15.69), (-3.112, 1.356, 15.88), (-2.774, 1.388, 15.69), (-2.833, 1.243, 15.88), (-3.603, 0.1225, 15.33), (-3.506, 0.04354, 15.48), (-3.335, 0.01455, 15.33), (-3.365, -0.05883, 15.55), (-2.456, 2.982, 16.99), (-2.515, 2.837, 17.18), (-2.177, 2.869, 16.99), (-2.235, 2.724, 17.18)], [], [(0, 1, 3, 2), (2, 3, 5, 4), (4, 5, 7, 6), (6, 7, 9, 8), (1, 11, 17, 12), (8, 9, 11, 10), (10, 11, 1, 0), (0, 2, 4, 6, 8, 10), (17, 16, 22, 23), (9, 7, 15, 16), (5, 3, 13, 14), (11, 9, 16, 17), (3, 1, 12, 13), (7, 5, 14, 15), (31, 30, 29, 24), (15, 14, 20, 21), (13, 12, 18, 19), (12, 17, 23, 18), (16, 15, 21, 22), (14, 13, 19, 20), (25, 24, 29, 28, 27, 26), (33, 32, 27, 28), (35, 34, 25, 26), (30, 33, 28, 29), (32, 35, 26, 27), (34, 31, 24, 25), (19, 18, 31, 34), (21, 20, 35, 32), (23, 22, 33, 30), (20, 19, 34, 35), (22, 21, 32, 33), (18, 23, 30, 31), (36, 37, 39, 38), (38, 39, 43, 42), (42, 43, 47, 46), (40, 41, 37, 36), (38, 42, 40, 36), (43, 39, 37, 41), (46, 47, 45, 44), (41, 40, 44, 45), (40, 42, 46, 44), (43, 41, 45, 47), (51, 50, 58, 59), (50, 51, 55, 54), (54, 55, 53, 52), (52, 53, 49, 48), (50, 54, 52, 48), (55, 51, 49, 53), (56, 57, 59, 58), (48, 49, 57, 56), (49, 51, 59, 57), (50, 48, 56, 58), (63, 62, 70, 71), (62, 63, 67, 66), (66, 67, 65, 64), (64, 65, 61, 60), (62, 66, 64, 60), (67, 63, 61, 65), (68, 69, 71, 70), (60, 61, 69, 68), (61, 63, 71, 69), (62, 60, 68, 70), (75, 74, 82, 83), (74, 75, 79, 78), (78, 79, 77, 76), (76, 77, 73, 72), (74, 78, 76, 72), (79, 75, 73, 77), (80, 81, 83, 82), (72, 73, 81, 80), (73, 75, 83, 81), (74, 72, 80, 82), (87, 86, 94, 95), (86, 87, 91, 90), (90, 91, 89, 88), (88, 89, 85, 84), (86, 90, 88, 84), (91, 87, 85, 89), (92, 93, 95, 94), (84, 85, 93, 92), (85, 87, 95, 93), (86, 84, 92, 94), (99, 98, 106, 107), (98, 99, 103, 102), (102, 103, 101, 100), (100, 101, 97, 96), (98, 102, 100, 96), (103, 99, 97, 101), (104, 105, 107, 106), (96, 97, 105, 104), (97, 99, 107, 105), (98, 96, 104, 106), (111, 110, 118, 119), (110, 111, 115, 114), (114, 115, 113, 112), (112, 113, 109, 108), (110, 114, 112, 108), (115, 111, 109, 113), (116, 117, 119, 118), (108, 109, 117, 116), (109, 111, 119, 117), (110, 108, 116, 118)])
_uv = me_cylinder_001.uv_layers.new(name='UVMap')
_uv.uv.foreach_set('vector', [1.0, 0.5, 1.0, 1.0, 0.8333, 1.0, 0.8333, 0.5, 0.8333, 0.5, 0.8333, 1.0, 0.6667, 1.0, 0.6667, 0.5, 0.6667, 0.5, 0.6667, 1.0, 0.5, 1.0, 0.5, 0.5, 0.5, 0.5, 0.5, 1.0, 0.3333, 1.0, 0.3333, 0.5, 0.002773, 0.369, -0.003454, 0.6326, 0.987, 0.6374, 0.9919, 0.3636, 0.3333, 0.5, 0.3333, 1.0, 0.1667, 1.0, 0.1667, 0.5, 0.1667, 0.5, 0.1667, 1.0, -8.941e-08, 1.0, -8.941e-08, 0.5, 0.75, 0.49, 0.9578, 0.37, 0.9578, 0.13, 0.75, 0.01, 0.5422, 0.13, 0.5422, 0.37, 0.3204, 0.06783, 0.1626, 0.1459, 0.9999, 0.1588, 0.8559, 0.3513, 0.9857, 0.9969, 0.9936, 0.52, -0.01931, 0.5138, 0.007153, 0.9954, 0.2184, 0.6764, 0.2391, 0.8219, 0.6805, 0.8305, 0.6517, 0.6822, 0.7419, 0.7631, 0.721, 0.593, 0.2731, 0.5862, 0.253, 0.7687, 0.7046, 0.8154, 0.6824, 0.6769, 0.3004, 0.6415, 0.2411, 0.7646, 0.006438, 1.002, 0.9971, 0.9969, 1.01, 0.64, 0.02361, 0.6462, 0.2505, 5.577e-05, 0.7515, 0.0002773, 0.5741, 0.1108, 0.4361, 0.1111, 0.2724, 0.2314, 0.5339, 0.2374, 0.2152, 0.00899, 0.7525, 5.927e-05, 0.6723, 0.1579, 0.5841, 0.07242, 0.2776, 0.3513, 5.925e-05, 0.1777, 0.5841, 0.07242, 0.3204, 0.06783, 0.8559, 0.3513, 0.2776, 0.3513, 0.1626, 0.1459, 0.2724, 0.2314, 0.7525, 5.927e-05, 0.9999, 0.1588, 0.5339, 0.2374, 0.6723, 0.1579, 5.925e-05, 0.1777, 0.2152, 0.00899, 0.3653, 0.1556, 0.4361, 0.1111, 0.5741, 0.1108, 0.6339, 0.1567, 0.5713, 0.2022, 0.4333, 0.2008, 0.9999, 0.1565, 0.7516, 0.3109, 0.5713, 0.2022, 0.6339, 0.1567, 0.2493, 0.3109, 5.577e-05, 0.1551, 0.3653, 0.1556, 0.4333, 0.2008, 0.7515, 0.0002773, 0.9999, 0.1565, 0.6339, 0.1567, 0.5741, 0.1108, 0.7516, 0.3109, 0.2493, 0.3109, 0.4333, 0.2008, 0.5713, 0.2022, 5.577e-05, 0.1551, 0.2505, 5.577e-05, 0.4361, 0.1111, 0.3653, 0.1556, 0.2507, 0.3114, 5.58e-05, 0.1561, 0.3398, 0.156, 0.4261, 0.2094, 0.9999, 0.1551, 0.7538, 0.3114, 0.5909, 0.2086, 0.6571, 0.1527, 0.247, 0.001015, 0.7477, 5.581e-05, 0.5769, 0.09767, 0.4138, 0.1019, 0.7538, 0.3114, 0.2507, 0.3114, 0.4261, 0.2094, 0.5909, 0.2086, 0.7477, 5.581e-05, 0.9999, 0.1551, 0.6571, 0.1527, 0.5769, 0.09767, 5.58e-05, 0.1561, 0.247, 0.001015, 0.4138, 0.1019, 0.3398, 0.156, 0.375, 0.0, 0.625, 0.0, 0.625, 0.25, 0.375, 0.25, 0.375, 0.25, 0.625, 0.25, 0.625, 0.5, 0.375, 0.5, 0.114, 0.9135, 0.7456, 0.9338, 0.7456, 0.04127, 0.2424, 0.003901, 0.375, 0.75, 0.625, 0.75, 0.625, 1.0, 0.375, 1.0, 0.125, 0.5, 0.375, 0.5, 0.375, 0.75, 0.125, 0.75, 0.625, 0.5, 0.875, 0.5, 0.875, 0.75, 0.625, 0.75, 0.2424, 0.003901, 0.7456, 0.04127, 0.2811, 0.06745, 0.3083, 0.0544, 0.1902, 1.004, 0.359, 0.9469, 0.3083, 0.0544, 0.2811, 0.06745, 0.359, 0.9469, 0.114, 0.9135, 0.2424, 0.003901, 0.3083, 0.0544, 0.7456, 0.9338, 0.1902, 1.004, 0.2811, 0.06745, 0.7456, 0.04127, 0.459, 1.0, 0.4052, 0.965, 0.3086, 0.06328, 0.4576, 0.07072, 0.375, 0.25, 0.625, 0.25, 0.625, 0.5, 0.375, 0.5, 0.375, 0.5, 0.625, 0.5, 0.625, 0.75, 0.375, 0.75, 0.375, 0.75, 0.625, 0.75, 0.625, 1.0, 0.375, 1.0, 0.125, 0.5, 0.375, 0.5, 0.375, 0.75, 0.125, 0.75, 0.625, 0.5, 0.875, 0.5, 0.875, 0.75, 0.625, 0.75, 0.3113, 2.196e-05, 0.5829, 0.02295, 0.4576, 0.07072, 0.3086, 0.06328, 0.3491, 0.9014, 0.5829, 0.9127, 0.5829, 0.02295, 0.3113, 2.196e-05, 0.5829, 0.9127, 0.459, 1.0, 0.4576, 0.07072, 0.5829, 0.02295, 0.4052, 0.965, 0.3491, 0.9014, 0.3113, 2.196e-05, 0.3086, 0.06328, 0.4753, 4.371e-05, 0.6824, 0.04976, 0.8108, 1.0, 0.4753, 0.9672, 0.375, 0.25, 0.625, 0.25, 0.625, 0.5, 0.375, 0.5, 0.375, 0.5, 0.625, 0.5, 0.625, 0.75, 0.375, 0.75, 0.375, 0.75, 0.625, 0.75, 0.625, 1.0, 0.375, 1.0, 0.125, 0.5, 0.375, 0.5, 0.375, 0.75, 0.125, 0.75, 0.625, 0.5, 0.875, 0.5, 0.875, 0.75, 0.625, 0.75, 0.7542, 0.9648, 0.8035, 0.9539, 0.4753, 0.9672, 0.8108, 1.0, 0.5056, 0.06595, 0.8758, 0.04902, 0.8035, 0.9539, 0.7542, 0.9648, 0.8758, 0.04902, 0.4753, 4.371e-05, 0.4753, 0.9672, 0.8035, 0.9539, 0.6824, 0.04976, 0.5056, 0.06595, 0.7542, 0.9648, 0.8108, 1.0, 0.8091, 0.0497, 0.1237, 0.06675, 0.2619, 1.0, 0.8091, 0.9673, 0.375, 0.25, 0.625, 0.25, 0.625, 0.5, 0.375, 0.5, 0.375, 0.5, 0.625, 0.5, 0.625, 0.75, 0.375, 0.75, 0.375, 0.75, 0.625, 0.75, 0.625, 1.0, 0.375, 1.0, 0.125, 0.5, 0.375, 0.5, 0.375, 0.75, 0.125, 0.75, 0.625, 0.5, 0.875, 0.5, 0.875, 0.75, 0.625, 0.75, 0.3349, 0.9642, 0.2324, 0.9531, 0.8091, 0.9673, 0.2619, 1.0, 0.4364, 0.04951, 0.1393, 2.149e-05, 0.2324, 0.9531, 0.3349, 0.9642, 0.1393, 2.149e-05, 0.8091, 0.0497, 0.8091, 0.9673, 0.2324, 0.9531, 0.1237, 0.06675, 0.4364, 0.04951, 0.3349, 0.9642, 0.2619, 1.0, 0.5581, 0.9503, 0.8982, 1.0, 0.8982, 0.03277, 0.3473, 2.132e-05, 0.3276, 0.4049, 0.4227, 0.4049, 0.4227, 0.5, 0.3276, 0.5, 0.3276, 0.5, 0.4227, 0.5, 0.4227, 0.5951, 0.3276, 0.5951, 0.3276, 0.5951, 0.4227, 0.5951, 0.4227, 0.6902, 0.3276, 0.6902, 0.2325, 0.5, 0.3276, 0.5, 0.3276, 0.5951, 0.2325, 0.5951, 0.4227, 0.5, 0.5179, 0.5, 0.5179, 0.5951, 0.4227, 0.5951, 0.3592, 0.04608, 0.4402, 0.03519, 0.3473, 2.132e-05, 0.8982, 0.03277, 0.2405, 0.951, 0.8484, 0.9341, 0.4402, 0.03519, 0.3592, 0.04608, 0.8484, 0.9341, 0.5581, 0.9503, 0.3473, 2.132e-05, 0.4402, 0.03519, 0.8982, 1.0, 0.2405, 0.951, 0.3592, 0.04608, 0.8982, 0.03277, 0.06214, 0.02584, 0.2679, 0.03469, 0.2264, 0.5192, 0.06214, 0.5022, 0.375, 0.25, 0.625, 0.25, 0.625, 0.5, 0.375, 0.5, 0.375, 0.5, 0.625, 0.5, 0.625, 0.75, 0.375, 0.75, 0.375, 0.75, 0.625, 0.75, 0.625, 1.0, 0.375, 1.0, 0.125, 0.5, 0.375, 0.5, 0.375, 0.75, 0.125, 0.75, 0.625, 0.5, 0.875, 0.5, 0.875, 0.75, 0.625, 0.75, 0.2045, 0.5007, 0.2353, 0.4949, 0.06214, 0.5022, 0.2264, 0.5192, 0.174, 0.02574, 0.2633, 4.371e-05, 0.2353, 0.4949, 0.2045, 0.5007, 0.2633, 4.371e-05, 0.06214, 0.02584, 0.06214, 0.5022, 0.2353, 0.4949, 0.2679, 0.03469, 0.174, 0.02574, 0.2045, 0.5007, 0.2264, 0.5192, 0.4698, 0.5192, 0.3806, 0.4935, 0.4111, 0.0186, 0.4419, 0.02438, 0.375, 0.25, 0.625, 0.25, 0.625, 0.5, 0.375, 0.5, 0.375, 0.5, 0.625, 0.5, 0.625, 0.75, 0.375, 0.75, 0.375, 0.75, 0.625, 0.75, 0.625, 1.0, 0.375, 1.0, 0.125, 0.5, 0.375, 0.5, 0.375, 0.75, 0.125, 0.75, 0.625, 0.5, 0.875, 0.5, 0.875, 0.75, 0.625, 0.75, 0.433, 4.389e-05, 0.2687, 0.017, 0.4419, 0.02438, 0.4111, 0.0186, 0.4745, 0.4846, 0.2687, 0.4934, 0.2687, 0.017, 0.433, 4.389e-05, 0.2687, 0.4934, 0.4698, 0.5192, 0.4419, 0.02438, 0.2687, 0.017, 0.3806, 0.4935, 0.4745, 0.4846, 0.433, 4.389e-05, 0.4111, 0.0186])
me_cylinder_001.materials.append(mat_dead_trees)
me_cylinder_001.update()

# ---- objects
ob_dead_tree_1 = bpy.data.objects.new('dead_tree_1', me_cube_001)
ob_dead_tree_2 = bpy.data.objects.new('dead_tree_2', me_cube_007)
ob_dead_tree_3 = bpy.data.objects.new('dead_tree_3', me_cylinder_001)

# ---- transforms, parenting, visibility, modifiers, constraints
ob_dead_tree_1.location = (-35.45, -1.324e-06, 9.854)
ob_dead_tree_1.rotation_euler = (8.196e-09, 0.3407, 4.764e-08)
ob_dead_tree_1.scale = (1.0, 0.2933, 0.2406)
ob_dead_tree_2.location = (-53.5, -1.324e-06, 9.854)
ob_dead_tree_2.rotation_euler = (8.196e-09, 0.3407, 4.764e-08)
ob_dead_tree_2.scale = (1.0, 0.2933, 0.2406)
ob_dead_tree_3.location = (0.0, 0.0, 0.0)

# ---- collection membership
col_collection.objects.link(ob_dead_tree_1)
col_collection.objects.link(ob_dead_tree_2)
col_collection.objects.link(ob_dead_tree_3)

# ---- scene / render settings (as saved in the file)
scene.frame_start = 1; scene.frame_end = 250; scene.frame_set(1)
scene.render.engine = 'BLENDER_EEVEE_NEXT'
scene.cycles.sampling_pattern = 'TABULATED_SOBOL'
scene.cycles.use_light_tree = False
scene.view_settings.view_transform = 'Filmic'
bpy.context.view_layer.update()

# ---- added for rendering (the .blend has no active camera and no usable light): camera, sun
cam_auto = bpy.data.cameras.new('AutoCamera')
cam_auto.lens = 50.0
cam_auto.sensor_width = 36.0
cam_auto.clip_end = 1235.3
ob_auto_camera = bpy.data.objects.new('AutoCamera', cam_auto)
scene.collection.objects.link(ob_auto_camera)
ob_auto_camera.location = (41.244, -84.9347, 67.7127)
ob_auto_camera.rotation_euler = (1.09748, -7.21219e-08, 0.694738)
scene.camera = ob_auto_camera
light_auto_sun = bpy.data.lights.new('AutoSun', 'SUN')
light_auto_sun.energy = 3.0
light_auto_sun.angle = 0.0523599
ob_auto_sun = bpy.data.objects.new('AutoSun', light_auto_sun)
scene.collection.objects.link(ob_auto_sun)
ob_auto_sun.rotation_euler = (0.872665, 0.174533, 0.523599)
bpy.context.view_layer.update()
